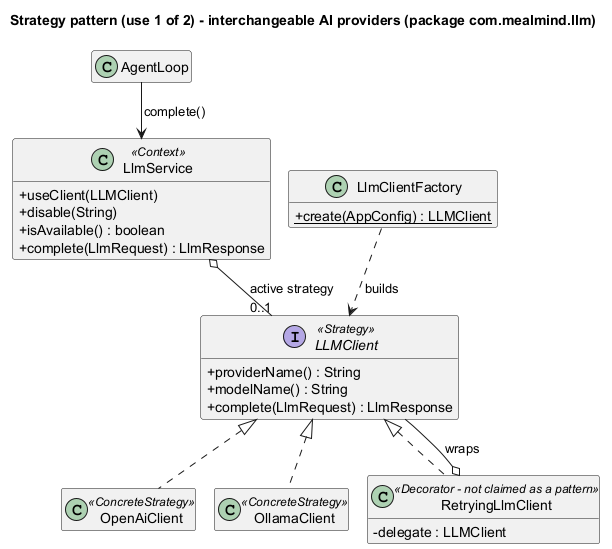

The diagram above was rendered by PlantUML. Its source (embedded in the PNG):
@startuml pattern-strategy-llm
!pragma layout smetana
title Strategy pattern (use 1 of 2) - interchangeable AI providers (package com.mealmind.llm)
skinparam shadowing false
skinparam classAttributeIconSize 0
hide empty members

interface LLMClient <<Strategy>> {
  +providerName() : String
  +modelName() : String
  +complete(LlmRequest) : LlmResponse
}
class OpenAiClient <<ConcreteStrategy>>
class OllamaClient <<ConcreteStrategy>>
class RetryingLlmClient <<Decorator - not claimed as a pattern>> {
  -delegate : LLMClient
}
class LlmService <<Context>> {
  +useClient(LLMClient)
  +disable(String)
  +isAvailable() : boolean
  +complete(LlmRequest) : LlmResponse
}
class LlmClientFactory {
  +{static} create(AppConfig) : LLMClient
}
class AgentLoop

LLMClient <|.. OpenAiClient
LLMClient <|.. OllamaClient
LLMClient <|.. RetryingLlmClient
RetryingLlmClient o-- LLMClient : wraps
LlmService o-- "0..1" LLMClient : active strategy
LlmClientFactory ..> LLMClient : builds
AgentLoop --> LlmService : complete()
@enduml